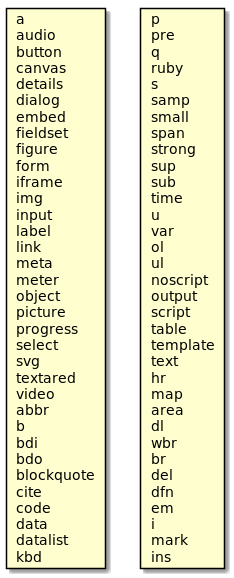

The diagram above was rendered by PlantUML. Its source (embedded in the PNG):
@startuml

card group1 [
a
audio
button
canvas
details
dialog
embed
fieldset
figure
form
iframe
img
input
label
link
meta
meter
object
picture
progress
select
svg
textared
video
abbr
b
bdi
bdo
blockquote
cite
code
data
datalist
kbd
]


card group3 [
p
pre
q
ruby
s
samp
small
span
strong
sup
sub
time
u
var
ol
ul
noscript
output
script
table
template
text
hr
map
area
dl
wbr
br
del
dfn
em
i
mark
ins
]

@enduml